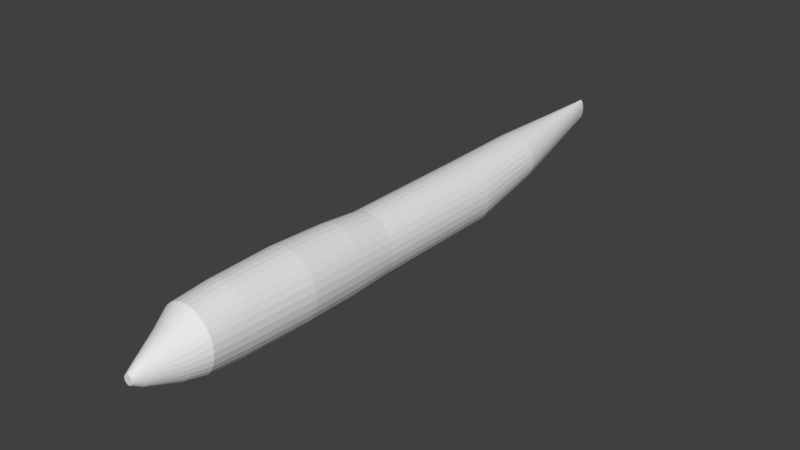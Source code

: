 # Source: airplane.blend  (saved by Blender 2.79.0; exported with 4.5.12 LTS)
import bpy
from mathutils import Matrix  # noqa: F401  (used for matrix-valued properties, if any)

bpy.ops.wm.read_factory_settings(use_empty=True)
scene = bpy.context.scene
scene.name = 'Scene'

# ---- collections
col_collection_1 = bpy.data.collections.new('Collection 1'); scene.collection.children.link(col_collection_1)

# ---- world
world_world = bpy.data.worlds.new('World'); scene.world = world_world
world_world.color = (0.05088, 0.05088, 0.05088)
world_world.use_sun_shadow = False
world_world.sun_shadow_jitter_overblur = 0.0
world_world.cycles.sampling_method = 'MANUAL'

# ---- meshes
me_cylinder = bpy.data.meshes.new('Cylinder')
me_cylinder.from_pydata([(1.019e-07, -0.9959, -0.214), (-0.009301, 0.9918, 0.3795), (0.02772, -0.9959, -0.2113), (0.0142, 0.9918, 0.3858), (0.05437, -0.9958, -0.2032), (0.0368, 0.9918, 0.4042), (0.07893, -0.9958, -0.1901), (0.05762, 0.9919, 0.4341), (0.1005, -0.9958, -0.1724), (0.07587, 0.9919, 0.4743), (0.1181, -0.9958, -0.1509), (0.09085, 0.9919, 0.5233), (0.1313, -0.9958, -0.1263), (0.102, 0.992, 0.5792), (0.1393, -0.9958, -0.0997), (0.1088, 0.992, 0.6399), (0.1421, -0.9957, -0.07198), (0.1112, 0.9921, 0.703), (0.1393, -0.9957, -0.04426), (0.1088, 0.9922, 0.7661), (0.1313, -0.9957, -0.01761), (0.102, 0.9922, 0.8268), (0.1181, -0.9957, 0.006948), (0.09085, 0.9923, 0.8827), (0.1005, -0.9956, 0.02848), (0.07587, 0.9923, 0.9318), (0.07893, -0.9956, 0.04614), (0.05762, 0.9923, 0.972), (0.05437, -0.9956, 0.05927), (0.0368, 0.9924, 1.002), (0.02772, -0.9956, 0.06736), (0.0142, 0.9924, 1.02), (5.558e-08, -0.9956, 0.07009), (-0.009301, 0.9924, 1.027), (-0.02772, -0.9956, 0.06736), (-0.0328, 0.9924, 1.02), (-0.05437, -0.9956, 0.05927), (-0.0554, 0.9924, 1.002), (-0.07893, -0.9956, 0.04614), (-0.07622, 0.9923, 0.972), (-0.1005, -0.9956, 0.02848), (-0.09448, 0.9923, 0.9318), (-0.1181, -0.9957, 0.006948), (-0.1095, 0.9923, 0.8827), (-0.1313, -0.9957, -0.01761), (-0.1206, 0.9922, 0.8268), (-0.1393, -0.9957, -0.04426), (-0.1274, 0.9922, 0.7661), (-0.1421, -0.9957, -0.07198), (-0.1298, 0.9921, 0.703), (-0.1393, -0.9958, -0.0997), (-0.1274, 0.992, 0.6399), (-0.1313, -0.9958, -0.1263), (-0.1206, 0.992, 0.5792), (-0.1181, -0.9958, -0.1509), (-0.1095, 0.9919, 0.5233), (-0.1005, -0.9958, -0.1724), (-0.09448, 0.9919, 0.4743), (-0.07893, -0.9958, -0.1901), (-0.07622, 0.9919, 0.4341), (-0.05437, -0.9958, -0.2032), (-0.0554, 0.9918, 0.4042), (-0.02772, -0.9959, -0.2113), (-0.0328, 0.9918, 0.3858), (1.525e-16, 0.313, -1.0), (0.1951, 0.313, -0.9811), (0.3827, 0.313, -0.9241), (0.5556, 0.3131, -0.8317), (0.7071, 0.3132, -0.7074), (0.8315, 0.3134, -0.5558), (0.9239, 0.3135, -0.383), (0.9808, 0.3137, -0.1954), (1.0, 0.3138, -0.0002668), (0.9808, 0.314, 0.1948), (0.9239, 0.3142, 0.3824), (0.8315, 0.3143, 0.5553), (0.7071, 0.3144, 0.7068), (0.5556, 0.3145, 0.8312), (0.3827, 0.3146, 0.9236), (0.1951, 0.3147, 0.9805), (-3.258e-07, 0.3147, 0.9997), (-0.1951, 0.3147, 0.9805), (-0.3827, 0.3146, 0.9236), (-0.5556, 0.3145, 0.8312), (-0.7071, 0.3144, 0.7068), (-0.8315, 0.3143, 0.5553), (-0.9239, 0.3142, 0.3824), (-0.9808, 0.314, 0.1948), (-1.0, 0.3138, -0.0002677), (-0.9808, 0.3137, -0.1954), (-0.9239, 0.3135, -0.383), (-0.8315, 0.3134, -0.5558), (-0.7071, 0.3132, -0.7074), (-0.5556, 0.3131, -0.8317), (-0.3827, 0.313, -0.9241), (-0.1951, 0.313, -0.9811), (-0.003646, 0.579, -0.4868), (0.1596, 0.5791, -0.4721), (0.3166, 0.5791, -0.4287), (0.4613, 0.5792, -0.3583), (0.5881, 0.5792, -0.2635), (0.6922, 0.5793, -0.148), (0.7695, 0.5794, -0.01626), (0.8171, 0.5796, 0.1267), (0.8332, 0.5797, 0.2754), (0.8171, 0.5798, 0.4241), (0.7695, 0.5799, 0.5671), (0.6922, 0.5801, 0.6988), (0.5881, 0.5802, 0.8143), (0.4613, 0.5802, 0.9091), (0.3166, 0.5803, 0.9796), (0.1596, 0.5803, 1.023), (-0.003646, 0.5803, 1.038), (-0.1669, 0.5803, 1.023), (-0.3239, 0.5803, 0.9796), (-0.4686, 0.5802, 0.9091), (-0.5954, 0.5802, 0.8143), (-0.6995, 0.5801, 0.6988), (-0.7768, 0.5799, 0.5671), (-0.8244, 0.5798, 0.4241), (-0.8405, 0.5797, 0.2754), (-0.8244, 0.5796, 0.1267), (-0.7768, 0.5794, -0.01626), (-0.6995, 0.5793, -0.148), (-0.5954, 0.5792, -0.2635), (-0.4686, 0.5792, -0.3583), (-0.3239, 0.5791, -0.4287), (-0.1669, 0.5791, -0.4721), (0.1951, -0.1484, -0.9807), (0.3827, -0.1484, -0.9238), (0.5556, -0.1483, -0.8313), (0.7071, -0.1482, -0.707), (0.8315, -0.1481, -0.5554), (0.9239, -0.1479, -0.3826), (0.9808, -0.1478, -0.195), (1.0, -0.1476, 0.0001254), (0.9808, -0.1474, 0.1952), (0.9239, -0.1473, 0.3828), (0.8315, -0.1471, 0.5557), (0.7071, -0.147, 0.7072), (0.5556, -0.1469, 0.8316), (0.3827, -0.1468, 0.924), (0.1951, -0.1468, 0.9809), (-3.258e-07, -0.1468, 1.0), (-0.1951, -0.1468, 0.9809), (-0.3827, -0.1468, 0.924), (-0.5556, -0.1469, 0.8316), (-0.7071, -0.147, 0.7072), (-0.8315, -0.1471, 0.5557), (-0.9239, -0.1473, 0.3828), (-0.9808, -0.1474, 0.1952), (-1.0, -0.1476, 0.0001245), (-0.9808, -0.1478, -0.195), (-0.9239, -0.1479, -0.3826), (-0.8315, -0.1481, -0.5554), (-0.7071, -0.1482, -0.707), (-0.5556, -0.1483, -0.8313), (-0.3827, -0.1484, -0.9238), (-0.1951, -0.1484, -0.9807), (2.55e-16, -0.1485, -0.9999), (0.1951, -0.8128, -0.82), (0.3827, -0.8128, -0.7655), (0.5556, -0.8127, -0.6769), (0.7071, -0.8126, -0.5578), (0.8315, -0.8125, -0.4126), (0.9239, -0.8123, -0.2469), (0.9808, -0.8122, -0.06718), (1.0, -0.812, 0.1197), (0.9808, -0.8118, 0.3067), (0.9239, -0.8117, 0.4864), (0.8315, -0.8115, 0.6521), (0.7071, -0.8114, 0.7973), (0.5556, -0.8113, 0.9164), (0.3827, -0.8112, 1.005), (0.1951, -0.8112, 1.059), (-3.258e-07, -0.8112, 1.078), (-0.1951, -0.8112, 1.059), (-0.3827, -0.8112, 1.005), (-0.5556, -0.8113, 0.9164), (-0.7071, -0.8114, 0.7973), (-0.8315, -0.8115, 0.6521), (-0.9239, -0.8117, 0.4864), (-0.9808, -0.8118, 0.3067), (-1.0, -0.812, 0.1197), (-0.9808, -0.8122, -0.06718), (-0.9239, -0.8123, -0.2469), (-0.8315, -0.8125, -0.4126), (-0.7071, -0.8126, -0.5578), (-0.5556, -0.8127, -0.6769), (-0.3827, -0.8128, -0.7655), (-0.1951, -0.8128, -0.82), (0.0, -0.8128, -0.8384), (0.05704, -0.9642, -0.3988), (0.1119, -0.9641, -0.38), (0.1624, -0.9641, -0.3495), (0.2067, -0.9641, -0.3084), (0.2431, -0.964, -0.2584), (0.2701, -0.964, -0.2013), (0.2867, -0.964, -0.1394), (0.2924, -0.9639, -0.07494), (0.2867, -0.9639, -0.01052), (0.2701, -0.9638, 0.05143), (0.2431, -0.9638, 0.1085), (0.2067, -0.9637, 0.1586), (0.1624, -0.9637, 0.1996), (0.1119, -0.9637, 0.2301), (0.05704, -0.9637, 0.2489), (-1.119e-08, -0.9637, 0.2553), (-0.05704, -0.9637, 0.2489), (-0.1119, -0.9637, 0.2301), (-0.1624, -0.9637, 0.1996), (-0.2067, -0.9637, 0.1586), (-0.2431, -0.9638, 0.1085), (-0.2701, -0.9638, 0.05143), (-0.2867, -0.9639, -0.01052), (-0.2924, -0.9639, -0.07494), (-0.2867, -0.964, -0.1394), (-0.2701, -0.964, -0.2013), (-0.2431, -0.964, -0.2584), (-0.2067, -0.9641, -0.3084), (-0.1624, -0.9641, -0.3495), (-0.1119, -0.9641, -0.38), (-0.05704, -0.9642, -0.3988), (8.407e-08, -0.9642, -0.4052), (3.085e-08, -0.8689, -0.7264), (0.1446, -0.8689, -0.7124), (0.2836, -0.8689, -0.671), (0.4117, -0.8688, -0.6036), (0.524, -0.8687, -0.5131), (0.6162, -0.8686, -0.4027), (0.6847, -0.8685, -0.2767), (0.7269, -0.8684, -0.1401), (0.7411, -0.8683, 0.002001), (0.7269, -0.8682, 0.1441), (0.6847, -0.8681, 0.2808), (0.6162, -0.8679, 0.4067), (0.524, -0.8678, 0.5171), (0.4117, -0.8678, 0.6076), (0.2836, -0.8677, 0.675), (0.1446, -0.8677, 0.7164), (-2.106e-07, -0.8677, 0.7304), (-0.1446, -0.8677, 0.7164), (-0.2836, -0.8677, 0.675), (-0.4117, -0.8678, 0.6076), (-0.524, -0.8678, 0.5171), (-0.6162, -0.8679, 0.4067), (-0.6847, -0.8681, 0.2807), (-0.7269, -0.8682, 0.1441), (-0.7411, -0.8683, 0.002001), (-0.7269, -0.8684, -0.1401), (-0.6847, -0.8685, -0.2767), (-0.6162, -0.8686, -0.4027), (-0.524, -0.8687, -0.5131), (-0.4117, -0.8688, -0.6036), (-0.2836, -0.8689, -0.671), (-0.1446, -0.8689, -0.7124), (-1.733e-08, -0.4707, -1.016), (0.2213, -0.4707, -0.9944), (0.4341, -0.4707, -0.9312), (0.6302, -0.4706, -0.8285), (0.8021, -0.4705, -0.6904), (0.9431, -0.4703, -0.522), (1.048, -0.4701, -0.3299), (1.112, -0.47, -0.1215), (1.134, -0.4698, 0.09529), (1.112, -0.4696, 0.3121), (1.048, -0.4694, 0.5205), (0.9431, -0.4692, 0.7126), (0.8021, -0.4691, 0.8809), (0.6302, -0.469, 1.019), (0.4341, -0.4689, 1.122), (0.2213, -0.4688, 1.185), (-3.869e-07, -0.4688, 1.206), (-0.2213, -0.4688, 1.185), (-0.4341, -0.4689, 1.122), (-0.6302, -0.469, 1.019), (-0.8021, -0.4691, 0.8809), (-0.9431, -0.4692, 0.7126), (-1.048, -0.4694, 0.5205), (-1.112, -0.4696, 0.3121), (-1.134, -0.4698, 0.09529), (-1.112, -0.47, -0.1215), (-1.048, -0.4701, -0.3299), (-0.9431, -0.4703, -0.522), (-0.8021, -0.4705, -0.6904), (-0.6302, -0.4706, -0.8285), (-0.4341, -0.4707, -0.9312), (-0.2213, -0.4707, -0.9944), (-7.154e-09, -0.2815, -1.055), (0.2059, -0.2815, -1.034), (0.4039, -0.2814, -0.9716), (0.5864, -0.2813, -0.8704), (0.7463, -0.2812, -0.7344), (0.8776, -0.2811, -0.5685), (0.9751, -0.2809, -0.3794), (1.035, -0.2808, -0.1741), (1.055, -0.2806, 0.03941), (1.035, -0.2804, 0.2529), (0.9751, -0.2802, 0.4582), (0.8776, -0.2801, 0.6473), (0.7463, -0.2799, 0.8132), (0.5864, -0.2798, 0.9493), (0.4039, -0.2798, 1.05), (0.2059, -0.2797, 1.113), (-3.511e-07, -0.2797, 1.134), (-0.2059, -0.2797, 1.113), (-0.4039, -0.2798, 1.05), (-0.5864, -0.2798, 0.9493), (-0.7463, -0.2799, 0.8132), (-0.8776, -0.2801, 0.6473), (-0.9751, -0.2802, 0.4582), (-1.035, -0.2804, 0.2529), (-1.055, -0.2806, 0.0394), (-1.035, -0.2808, -0.1741), (-0.9751, -0.2809, -0.3794), (-0.8776, -0.2811, -0.5685), (-0.7463, -0.2812, -0.7344), (-0.5864, -0.2813, -0.8704), (-0.4039, -0.2814, -0.9716), (-0.2059, -0.2815, -1.034), (0.2042, -0.6945, -0.9409), (0.4005, -0.6944, -0.8799), (0.5814, -0.6943, -0.7807), (0.74, -0.6942, -0.6473), (0.8701, -0.6941, -0.4847), (0.9668, -0.6939, -0.2993), (1.026, -0.6938, -0.09801), (1.046, -0.6936, 0.1113), (1.026, -0.6934, 0.3206), (0.9668, -0.6933, 0.5218), (0.8701, -0.6931, 0.7073), (0.74, -0.693, 0.8699), (0.5814, -0.6929, 1.003), (0.4005, -0.6928, 1.102), (0.2042, -0.6927, 1.163), (-3.47e-07, -0.6927, 1.184), (-0.2042, -0.6927, 1.163), (-0.4005, -0.6928, 1.102), (-0.5814, -0.6929, 1.003), (-0.74, -0.693, 0.8699), (-0.8701, -0.6931, 0.7073), (-0.9668, -0.6933, 0.5218), (-1.026, -0.6934, 0.3206), (-1.046, -0.6936, 0.1113), (-1.026, -0.6938, -0.09801), (-0.9668, -0.6939, -0.2993), (-0.8701, -0.6941, -0.4847), (-0.74, -0.6942, -0.6473), (-0.5814, -0.6943, -0.7807), (-0.4005, -0.6944, -0.8799), (-0.2042, -0.6945, -0.9409), (-5.997e-09, -0.6945, -0.9615)], [], [(96, 1, 3, 97), (97, 3, 5, 98), (98, 5, 7, 99), (99, 7, 9, 100), (100, 9, 11, 101), (101, 11, 13, 102), (102, 13, 15, 103), (103, 15, 17, 104), (104, 17, 19, 105), (105, 19, 21, 106), (106, 21, 23, 107), (107, 23, 25, 108), (108, 25, 27, 109), (109, 27, 29, 110), (110, 29, 31, 111), (111, 31, 33, 112), (112, 33, 35, 113), (113, 35, 37, 114), (114, 37, 39, 115), (115, 39, 41, 116), (116, 41, 43, 117), (117, 43, 45, 118), (118, 45, 47, 119), (119, 47, 49, 120), (120, 49, 51, 121), (121, 51, 53, 122), (122, 53, 55, 123), (123, 55, 57, 124), (124, 57, 59, 125), (125, 59, 61, 126), (3, 1, 63, 61, 59, 57, 55, 53, 51, 49, 47, 45, 43, 41, 39, 37, 35, 33, 31, 29, 27, 25, 23, 21, 19, 17, 15, 13, 11, 9, 7, 5), (126, 61, 63, 127), (127, 63, 1, 96), (0, 2, 4, 6, 8, 10, 12, 14, 16, 18, 20, 22, 24, 26, 28, 30, 32, 34, 36, 38, 40, 42, 44, 46, 48, 50, 52, 54, 56, 58, 60, 62), (158, 95, 64, 159), (157, 94, 95, 158), (156, 93, 94, 157), (155, 92, 93, 156), (154, 91, 92, 155), (153, 90, 91, 154), (152, 89, 90, 153), (151, 88, 89, 152), (150, 87, 88, 151), (149, 86, 87, 150), (148, 85, 86, 149), (147, 84, 85, 148), (146, 83, 84, 147), (145, 82, 83, 146), (144, 81, 82, 145), (143, 80, 81, 144), (142, 79, 80, 143), (141, 78, 79, 142), (140, 77, 78, 141), (139, 76, 77, 140), (138, 75, 76, 139), (137, 74, 75, 138), (136, 73, 74, 137), (135, 72, 73, 136), (134, 71, 72, 135), (133, 70, 71, 134), (132, 69, 70, 133), (131, 68, 69, 132), (130, 67, 68, 131), (129, 66, 67, 130), (128, 65, 66, 129), (159, 64, 65, 128), (95, 127, 96, 64), (94, 126, 127, 95), (93, 125, 126, 94), (92, 124, 125, 93), (91, 123, 124, 92), (90, 122, 123, 91), (89, 121, 122, 90), (88, 120, 121, 89), (87, 119, 120, 88), (86, 118, 119, 87), (85, 117, 118, 86), (84, 116, 117, 85), (83, 115, 116, 84), (82, 114, 115, 83), (81, 113, 114, 82), (80, 112, 113, 81), (79, 111, 112, 80), (78, 110, 111, 79), (77, 109, 110, 78), (76, 108, 109, 77), (75, 107, 108, 76), (74, 106, 107, 75), (73, 105, 106, 74), (72, 104, 105, 73), (71, 103, 104, 72), (70, 102, 103, 71), (69, 101, 102, 70), (68, 100, 101, 69), (67, 99, 100, 68), (66, 98, 99, 67), (65, 97, 98, 66), (64, 96, 97, 65), (288, 159, 128, 289), (289, 128, 129, 290), (290, 129, 130, 291), (291, 130, 131, 292), (292, 131, 132, 293), (293, 132, 133, 294), (294, 133, 134, 295), (295, 134, 135, 296), (296, 135, 136, 297), (297, 136, 137, 298), (298, 137, 138, 299), (299, 138, 139, 300), (300, 139, 140, 301), (301, 140, 141, 302), (302, 141, 142, 303), (303, 142, 143, 304), (304, 143, 144, 305), (305, 144, 145, 306), (306, 145, 146, 307), (307, 146, 147, 308), (308, 147, 148, 309), (309, 148, 149, 310), (310, 149, 150, 311), (311, 150, 151, 312), (312, 151, 152, 313), (313, 152, 153, 314), (314, 153, 154, 315), (315, 154, 155, 316), (316, 155, 156, 317), (317, 156, 157, 318), (318, 157, 158, 319), (319, 158, 159, 288), (255, 190, 191, 224), (254, 189, 190, 255), (253, 188, 189, 254), (252, 187, 188, 253), (251, 186, 187, 252), (250, 185, 186, 251), (249, 184, 185, 250), (248, 183, 184, 249), (247, 182, 183, 248), (246, 181, 182, 247), (245, 180, 181, 246), (244, 179, 180, 245), (243, 178, 179, 244), (242, 177, 178, 243), (241, 176, 177, 242), (240, 175, 176, 241), (239, 174, 175, 240), (238, 173, 174, 239), (237, 172, 173, 238), (236, 171, 172, 237), (235, 170, 171, 236), (234, 169, 170, 235), (233, 168, 169, 234), (232, 167, 168, 233), (231, 166, 167, 232), (230, 165, 166, 231), (229, 164, 165, 230), (228, 163, 164, 229), (227, 162, 163, 228), (226, 161, 162, 227), (225, 160, 161, 226), (224, 191, 160, 225), (0, 223, 192, 2), (2, 192, 193, 4), (4, 193, 194, 6), (6, 194, 195, 8), (8, 195, 196, 10), (10, 196, 197, 12), (12, 197, 198, 14), (14, 198, 199, 16), (16, 199, 200, 18), (18, 200, 201, 20), (20, 201, 202, 22), (22, 202, 203, 24), (24, 203, 204, 26), (26, 204, 205, 28), (28, 205, 206, 30), (30, 206, 207, 32), (32, 207, 208, 34), (34, 208, 209, 36), (36, 209, 210, 38), (38, 210, 211, 40), (40, 211, 212, 42), (42, 212, 213, 44), (44, 213, 214, 46), (46, 214, 215, 48), (48, 215, 216, 50), (50, 216, 217, 52), (52, 217, 218, 54), (54, 218, 219, 56), (56, 219, 220, 58), (58, 220, 221, 60), (60, 221, 222, 62), (62, 222, 223, 0), (223, 224, 225, 192), (192, 225, 226, 193), (193, 226, 227, 194), (194, 227, 228, 195), (195, 228, 229, 196), (196, 229, 230, 197), (197, 230, 231, 198), (198, 231, 232, 199), (199, 232, 233, 200), (200, 233, 234, 201), (201, 234, 235, 202), (202, 235, 236, 203), (203, 236, 237, 204), (204, 237, 238, 205), (205, 238, 239, 206), (206, 239, 240, 207), (207, 240, 241, 208), (208, 241, 242, 209), (209, 242, 243, 210), (210, 243, 244, 211), (211, 244, 245, 212), (212, 245, 246, 213), (213, 246, 247, 214), (214, 247, 248, 215), (215, 248, 249, 216), (216, 249, 250, 217), (217, 250, 251, 218), (218, 251, 252, 219), (219, 252, 253, 220), (220, 253, 254, 221), (221, 254, 255, 222), (222, 255, 224, 223), (350, 287, 256, 351), (349, 286, 287, 350), (348, 285, 286, 349), (347, 284, 285, 348), (346, 283, 284, 347), (345, 282, 283, 346), (344, 281, 282, 345), (343, 280, 281, 344), (342, 279, 280, 343), (341, 278, 279, 342), (340, 277, 278, 341), (339, 276, 277, 340), (338, 275, 276, 339), (337, 274, 275, 338), (336, 273, 274, 337), (335, 272, 273, 336), (334, 271, 272, 335), (333, 270, 271, 334), (332, 269, 270, 333), (331, 268, 269, 332), (330, 267, 268, 331), (329, 266, 267, 330), (328, 265, 266, 329), (327, 264, 265, 328), (326, 263, 264, 327), (325, 262, 263, 326), (324, 261, 262, 325), (323, 260, 261, 324), (322, 259, 260, 323), (321, 258, 259, 322), (320, 257, 258, 321), (351, 256, 257, 320), (287, 319, 288, 256), (286, 318, 319, 287), (285, 317, 318, 286), (284, 316, 317, 285), (283, 315, 316, 284), (282, 314, 315, 283), (281, 313, 314, 282), (280, 312, 313, 281), (279, 311, 312, 280), (278, 310, 311, 279), (277, 309, 310, 278), (276, 308, 309, 277), (275, 307, 308, 276), (274, 306, 307, 275), (273, 305, 306, 274), (272, 304, 305, 273), (271, 303, 304, 272), (270, 302, 303, 271), (269, 301, 302, 270), (268, 300, 301, 269), (267, 299, 300, 268), (266, 298, 299, 267), (265, 297, 298, 266), (264, 296, 297, 265), (263, 295, 296, 264), (262, 294, 295, 263), (261, 293, 294, 262), (260, 292, 293, 261), (259, 291, 292, 260), (258, 290, 291, 259), (257, 289, 290, 258), (256, 288, 289, 257), (191, 351, 320, 160), (160, 320, 321, 161), (161, 321, 322, 162), (162, 322, 323, 163), (163, 323, 324, 164), (164, 324, 325, 165), (165, 325, 326, 166), (166, 326, 327, 167), (167, 327, 328, 168), (168, 328, 329, 169), (169, 329, 330, 170), (170, 330, 331, 171), (171, 331, 332, 172), (172, 332, 333, 173), (173, 333, 334, 174), (174, 334, 335, 175), (175, 335, 336, 176), (176, 336, 337, 177), (177, 337, 338, 178), (178, 338, 339, 179), (179, 339, 340, 180), (180, 340, 341, 181), (181, 341, 342, 182), (182, 342, 343, 183), (183, 343, 344, 184), (184, 344, 345, 185), (185, 345, 346, 186), (186, 346, 347, 187), (187, 347, 348, 188), (188, 348, 349, 189), (189, 349, 350, 190), (190, 350, 351, 191)])
me_cylinder.use_remesh_preserve_volume = False
me_cylinder.use_remesh_preserve_attributes = False
me_cylinder.use_mirror_vertex_groups = False
me_cylinder.update()

# ---- objects
ob_cylinder = bpy.data.objects.new('Cylinder', me_cylinder)

# ---- transforms, parenting, visibility, modifiers, constraints
ob_cylinder.location = (0.0, 0.0, 0.0)
ob_cylinder.rotation_euler = (0.0003931, 8.728e-20, 1.204e-23)
ob_cylinder.scale = (21.63, 225.2, 24.22)
ob_cylinder.lineart.crease_threshold = 0.0

# ---- collection membership
col_collection_1.objects.link(ob_cylinder)

# ---- scene / render settings (as saved in the file)
scene.frame_start = 1; scene.frame_end = 250; scene.frame_set(1)
scene.render.engine = 'BLENDER_EEVEE_NEXT'
scene.render.resolution_percentage = 50
scene.render.dither_intensity = 0.0
scene.cycles.use_denoising = False
scene.cycles.samples = 128
scene.cycles.sampling_pattern = 'TABULATED_SOBOL'
scene.cycles.use_adaptive_sampling = False
scene.cycles.use_light_tree = False
scene.cycles.blur_glossy = 0.0
scene.cycles.sample_clamp_indirect = 0.0
scene.view_settings.view_transform = 'Standard'
bpy.context.view_layer.update()

# ---- added for rendering (the .blend has no active camera and no usable light): camera, sun
cam_auto = bpy.data.cameras.new('AutoCamera')
cam_auto.lens = 50.0
cam_auto.sensor_width = 36.0
cam_auto.clip_end = 7367.42
ob_auto_camera = bpy.data.objects.new('AutoCamera', cam_auto)
scene.collection.objects.link(ob_auto_camera)
ob_auto_camera.location = (419.798, -504.15, 337.673)
ob_auto_camera.rotation_euler = (1.09748, -7.21219e-08, 0.694738)
scene.camera = ob_auto_camera
light_auto_sun = bpy.data.lights.new('AutoSun', 'SUN')
light_auto_sun.energy = 3.0
light_auto_sun.angle = 0.0523599
ob_auto_sun = bpy.data.objects.new('AutoSun', light_auto_sun)
scene.collection.objects.link(ob_auto_sun)
ob_auto_sun.rotation_euler = (0.872665, 0.174533, 0.523599)
bpy.context.view_layer.update()
